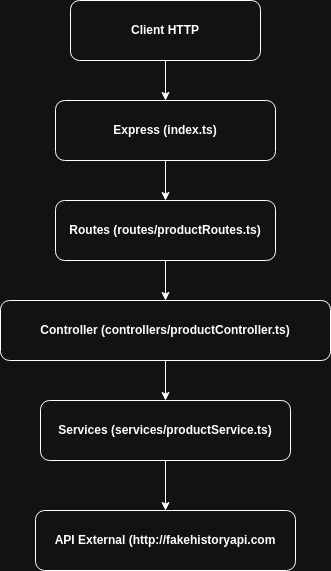

The diagram above was exported from draw.io. Its source (the exported page's mxGraphModel, read from the mxfile embedded in the PNG):
<mxGraphModel dx="987" dy="764" grid="1" gridSize="10" guides="1" tooltips="1" connect="1" arrows="1" fold="1" page="1" pageScale="1" pageWidth="850" pageHeight="1100" math="0" shadow="0">
  <root>
    <mxCell id="0" />
    <mxCell id="1" parent="0" />
    <mxCell id="frRROJ3YaCpHCc3T42hf-6" value="&lt;b&gt;Express (index.ts)&lt;/b&gt;" style="rounded=1;whiteSpace=wrap;html=1;" vertex="1" parent="1">
      <mxGeometry x="300" y="120" width="220" height="60" as="geometry" />
    </mxCell>
    <mxCell id="frRROJ3YaCpHCc3T42hf-7" value="" style="endArrow=classic;html=1;rounded=0;exitX=0.5;exitY=1;exitDx=0;exitDy=0;entryX=0.5;entryY=0;entryDx=0;entryDy=0;" edge="1" parent="1" source="frRROJ3YaCpHCc3T42hf-6" target="frRROJ3YaCpHCc3T42hf-8">
      <mxGeometry width="50" height="50" relative="1" as="geometry">
        <mxPoint x="425" y="290" as="sourcePoint" />
        <mxPoint x="425" y="370" as="targetPoint" />
      </mxGeometry>
    </mxCell>
    <mxCell id="frRROJ3YaCpHCc3T42hf-8" value="&lt;b&gt;Routes (routes/productRoutes.ts)&lt;/b&gt;" style="rounded=1;whiteSpace=wrap;html=1;" vertex="1" parent="1">
      <mxGeometry x="300" y="220" width="220" height="60" as="geometry" />
    </mxCell>
    <mxCell id="frRROJ3YaCpHCc3T42hf-9" value="" style="endArrow=classic;html=1;rounded=0;exitX=0.5;exitY=1;exitDx=0;exitDy=0;entryX=0.5;entryY=0;entryDx=0;entryDy=0;" edge="1" parent="1" source="frRROJ3YaCpHCc3T42hf-8" target="frRROJ3YaCpHCc3T42hf-10">
      <mxGeometry width="50" height="50" relative="1" as="geometry">
        <mxPoint x="410" y="360" as="sourcePoint" />
        <mxPoint x="419.5" y="430" as="targetPoint" />
      </mxGeometry>
    </mxCell>
    <mxCell id="frRROJ3YaCpHCc3T42hf-1" value="&lt;b&gt;Client HTTP&lt;/b&gt;" style="rounded=1;whiteSpace=wrap;html=1;" vertex="1" parent="1">
      <mxGeometry x="315" y="20" width="190" height="60" as="geometry" />
    </mxCell>
    <mxCell id="frRROJ3YaCpHCc3T42hf-3" value="" style="endArrow=classic;html=1;rounded=0;entryX=0.5;entryY=0;entryDx=0;entryDy=0;exitX=0.5;exitY=1;exitDx=0;exitDy=0;" edge="1" parent="1" source="frRROJ3YaCpHCc3T42hf-1" target="frRROJ3YaCpHCc3T42hf-6">
      <mxGeometry width="50" height="50" relative="1" as="geometry">
        <mxPoint x="425" y="150" as="sourcePoint" />
        <mxPoint x="425" y="230" as="targetPoint" />
      </mxGeometry>
    </mxCell>
    <mxCell id="frRROJ3YaCpHCc3T42hf-10" value="&lt;b&gt;Controller (controllers/productController.ts)&lt;/b&gt;" style="rounded=1;whiteSpace=wrap;html=1;" vertex="1" parent="1">
      <mxGeometry x="245" y="320" width="330" height="60" as="geometry" />
    </mxCell>
    <mxCell id="frRROJ3YaCpHCc3T42hf-11" value="" style="endArrow=classic;html=1;rounded=0;exitX=0.5;exitY=1;exitDx=0;exitDy=0;entryX=0.5;entryY=0;entryDx=0;entryDy=0;" edge="1" parent="1" source="frRROJ3YaCpHCc3T42hf-10" target="frRROJ3YaCpHCc3T42hf-12">
      <mxGeometry width="50" height="50" relative="1" as="geometry">
        <mxPoint x="370" y="500" as="sourcePoint" />
        <mxPoint x="430" y="530" as="targetPoint" />
      </mxGeometry>
    </mxCell>
    <mxCell id="frRROJ3YaCpHCc3T42hf-12" value="&lt;b&gt;Services (services/productService.ts)&lt;/b&gt;" style="rounded=1;whiteSpace=wrap;html=1;" vertex="1" parent="1">
      <mxGeometry x="285" y="420" width="250" height="60" as="geometry" />
    </mxCell>
    <mxCell id="frRROJ3YaCpHCc3T42hf-13" value="" style="endArrow=classic;html=1;rounded=0;exitX=0.5;exitY=1;exitDx=0;exitDy=0;entryX=0.5;entryY=0;entryDx=0;entryDy=0;" edge="1" parent="1" source="frRROJ3YaCpHCc3T42hf-12" target="frRROJ3YaCpHCc3T42hf-14">
      <mxGeometry width="50" height="50" relative="1" as="geometry">
        <mxPoint x="330" y="630" as="sourcePoint" />
        <mxPoint x="295" y="660" as="targetPoint" />
      </mxGeometry>
    </mxCell>
    <mxCell id="frRROJ3YaCpHCc3T42hf-14" value="&lt;b&gt;API External (http://fakehistoryapi.com&lt;/b&gt;" style="rounded=1;whiteSpace=wrap;html=1;" vertex="1" parent="1">
      <mxGeometry x="280" y="530" width="260" height="60" as="geometry" />
    </mxCell>
  </root>
</mxGraphModel>